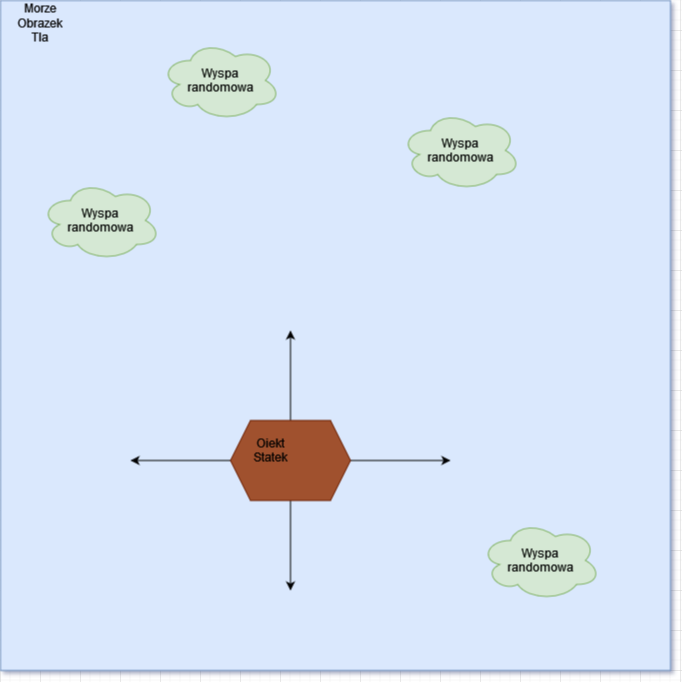

The diagram above was exported from draw.io. Its source (the exported page's mxGraphModel, read from the mxfile embedded in the PNG):
<mxGraphModel dx="1422" dy="752" grid="1" gridSize="10" guides="1" tooltips="1" connect="1" arrows="1" fold="1" page="1" pageScale="1" pageWidth="827" pageHeight="1169" math="0" shadow="0">
  <root>
    <mxCell id="CwKrLQJ9rMOTw0ri1o6i-0" />
    <mxCell id="CwKrLQJ9rMOTw0ri1o6i-1" parent="CwKrLQJ9rMOTw0ri1o6i-0" />
    <mxCell id="CwKrLQJ9rMOTw0ri1o6i-2" value="" style="whiteSpace=wrap;html=1;aspect=fixed;fillColor=#dae8fc;strokeColor=#6c8ebf;" vertex="1" parent="CwKrLQJ9rMOTw0ri1o6i-1">
      <mxGeometry x="40" y="10" width="670" height="670" as="geometry" />
    </mxCell>
    <mxCell id="CwKrLQJ9rMOTw0ri1o6i-3" value="&lt;div&gt;Morze Obrazek Tla&lt;/div&gt;&lt;div&gt;&lt;br&gt;&lt;/div&gt;" style="text;html=1;strokeColor=none;fillColor=none;align=center;verticalAlign=middle;whiteSpace=wrap;rounded=0;" vertex="1" parent="CwKrLQJ9rMOTw0ri1o6i-1">
      <mxGeometry x="60" y="30" width="40" height="20" as="geometry" />
    </mxCell>
    <mxCell id="CwKrLQJ9rMOTw0ri1o6i-11" value="" style="edgeStyle=orthogonalEdgeStyle;rounded=0;orthogonalLoop=1;jettySize=auto;html=1;" edge="1" parent="CwKrLQJ9rMOTw0ri1o6i-1" source="CwKrLQJ9rMOTw0ri1o6i-4">
      <mxGeometry relative="1" as="geometry">
        <mxPoint x="330" y="340" as="targetPoint" />
      </mxGeometry>
    </mxCell>
    <mxCell id="CwKrLQJ9rMOTw0ri1o6i-13" value="" style="edgeStyle=orthogonalEdgeStyle;rounded=0;orthogonalLoop=1;jettySize=auto;html=1;" edge="1" parent="CwKrLQJ9rMOTw0ri1o6i-1" source="CwKrLQJ9rMOTw0ri1o6i-4">
      <mxGeometry relative="1" as="geometry">
        <mxPoint x="490" y="470" as="targetPoint" />
      </mxGeometry>
    </mxCell>
    <mxCell id="CwKrLQJ9rMOTw0ri1o6i-15" value="" style="edgeStyle=orthogonalEdgeStyle;rounded=0;orthogonalLoop=1;jettySize=auto;html=1;" edge="1" parent="CwKrLQJ9rMOTw0ri1o6i-1" source="CwKrLQJ9rMOTw0ri1o6i-4">
      <mxGeometry relative="1" as="geometry">
        <mxPoint x="330" y="600" as="targetPoint" />
      </mxGeometry>
    </mxCell>
    <mxCell id="CwKrLQJ9rMOTw0ri1o6i-17" value="" style="edgeStyle=orthogonalEdgeStyle;rounded=0;orthogonalLoop=1;jettySize=auto;html=1;" edge="1" parent="CwKrLQJ9rMOTw0ri1o6i-1" source="CwKrLQJ9rMOTw0ri1o6i-4">
      <mxGeometry relative="1" as="geometry">
        <mxPoint x="170" y="470" as="targetPoint" />
      </mxGeometry>
    </mxCell>
    <mxCell id="CwKrLQJ9rMOTw0ri1o6i-4" value="" style="shape=hexagon;perimeter=hexagonPerimeter2;whiteSpace=wrap;html=1;fixedSize=1;fillColor=#a0522d;strokeColor=#6D1F00;fontColor=#ffffff;" vertex="1" parent="CwKrLQJ9rMOTw0ri1o6i-1">
      <mxGeometry x="270" y="430" width="120" height="80" as="geometry" />
    </mxCell>
    <mxCell id="CwKrLQJ9rMOTw0ri1o6i-5" value="Oiekt Statek" style="text;html=1;strokeColor=none;fillColor=none;align=center;verticalAlign=middle;whiteSpace=wrap;rounded=0;" vertex="1" parent="CwKrLQJ9rMOTw0ri1o6i-1">
      <mxGeometry x="290" y="450" width="40" height="20" as="geometry" />
    </mxCell>
    <mxCell id="CwKrLQJ9rMOTw0ri1o6i-18" value="" style="ellipse;shape=cloud;whiteSpace=wrap;html=1;fillColor=#d5e8d4;strokeColor=#82b366;" vertex="1" parent="CwKrLQJ9rMOTw0ri1o6i-1">
      <mxGeometry x="440" y="120" width="120" height="80" as="geometry" />
    </mxCell>
    <mxCell id="CwKrLQJ9rMOTw0ri1o6i-19" value="" style="ellipse;shape=cloud;whiteSpace=wrap;html=1;fillColor=#d5e8d4;strokeColor=#82b366;" vertex="1" parent="CwKrLQJ9rMOTw0ri1o6i-1">
      <mxGeometry x="80" y="190" width="120" height="80" as="geometry" />
    </mxCell>
    <mxCell id="CwKrLQJ9rMOTw0ri1o6i-20" value="" style="ellipse;shape=cloud;whiteSpace=wrap;html=1;fillColor=#d5e8d4;strokeColor=#82b366;" vertex="1" parent="CwKrLQJ9rMOTw0ri1o6i-1">
      <mxGeometry x="200" y="50" width="120" height="80" as="geometry" />
    </mxCell>
    <mxCell id="CwKrLQJ9rMOTw0ri1o6i-21" value="" style="ellipse;shape=cloud;whiteSpace=wrap;html=1;fillColor=#d5e8d4;strokeColor=#82b366;" vertex="1" parent="CwKrLQJ9rMOTw0ri1o6i-1">
      <mxGeometry x="520" y="530" width="120" height="80" as="geometry" />
    </mxCell>
    <mxCell id="CwKrLQJ9rMOTw0ri1o6i-22" value="Wyspa randomowa" style="text;html=1;strokeColor=none;fillColor=none;align=center;verticalAlign=middle;whiteSpace=wrap;rounded=0;" vertex="1" parent="CwKrLQJ9rMOTw0ri1o6i-1">
      <mxGeometry x="480" y="150" width="40" height="20" as="geometry" />
    </mxCell>
    <mxCell id="CwKrLQJ9rMOTw0ri1o6i-23" value="Wyspa randomowa" style="text;html=1;strokeColor=none;fillColor=none;align=center;verticalAlign=middle;whiteSpace=wrap;rounded=0;" vertex="1" parent="CwKrLQJ9rMOTw0ri1o6i-1">
      <mxGeometry x="240" y="80" width="40" height="20" as="geometry" />
    </mxCell>
    <mxCell id="CwKrLQJ9rMOTw0ri1o6i-24" value="Wyspa randomowa" style="text;html=1;strokeColor=none;fillColor=none;align=center;verticalAlign=middle;whiteSpace=wrap;rounded=0;" vertex="1" parent="CwKrLQJ9rMOTw0ri1o6i-1">
      <mxGeometry x="120" y="205" width="40" height="50" as="geometry" />
    </mxCell>
    <mxCell id="CwKrLQJ9rMOTw0ri1o6i-25" value="Wyspa randomowa" style="text;html=1;strokeColor=none;fillColor=none;align=center;verticalAlign=middle;whiteSpace=wrap;rounded=0;" vertex="1" parent="CwKrLQJ9rMOTw0ri1o6i-1">
      <mxGeometry x="560" y="560" width="40" height="20" as="geometry" />
    </mxCell>
  </root>
</mxGraphModel>